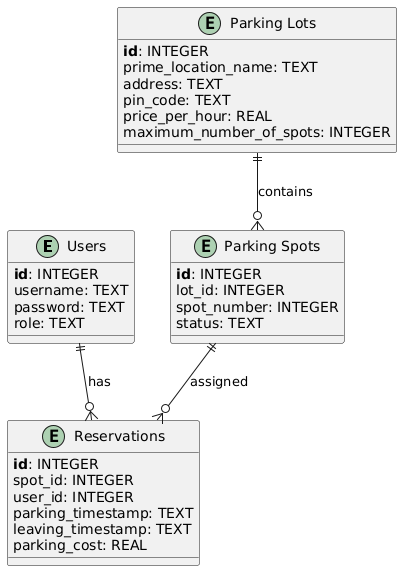

The diagram above was rendered by PlantUML. Its source (embedded in the PNG):
@startuml
!define primaryKey(x) <b>x</b>

entity "Users" as users {
  primaryKey(id): INTEGER
  username: TEXT
  password: TEXT
  role: TEXT
}

entity "Parking Lots" as lots {
  primaryKey(id): INTEGER
  prime_location_name: TEXT
  address: TEXT
  pin_code: TEXT
  price_per_hour: REAL
  maximum_number_of_spots: INTEGER
}

entity "Parking Spots" as spots {
  primaryKey(id): INTEGER
  lot_id: INTEGER
  spot_number: INTEGER
  status: TEXT
}

entity "Reservations" as reservations {
  primaryKey(id): INTEGER
  spot_id: INTEGER
  user_id: INTEGER
  parking_timestamp: TEXT
  leaving_timestamp: TEXT
  parking_cost: REAL
}

' Relationships
users ||--o{ reservations : has
lots ||--o{ spots : contains
spots ||--o{ reservations : assigned
@enduml